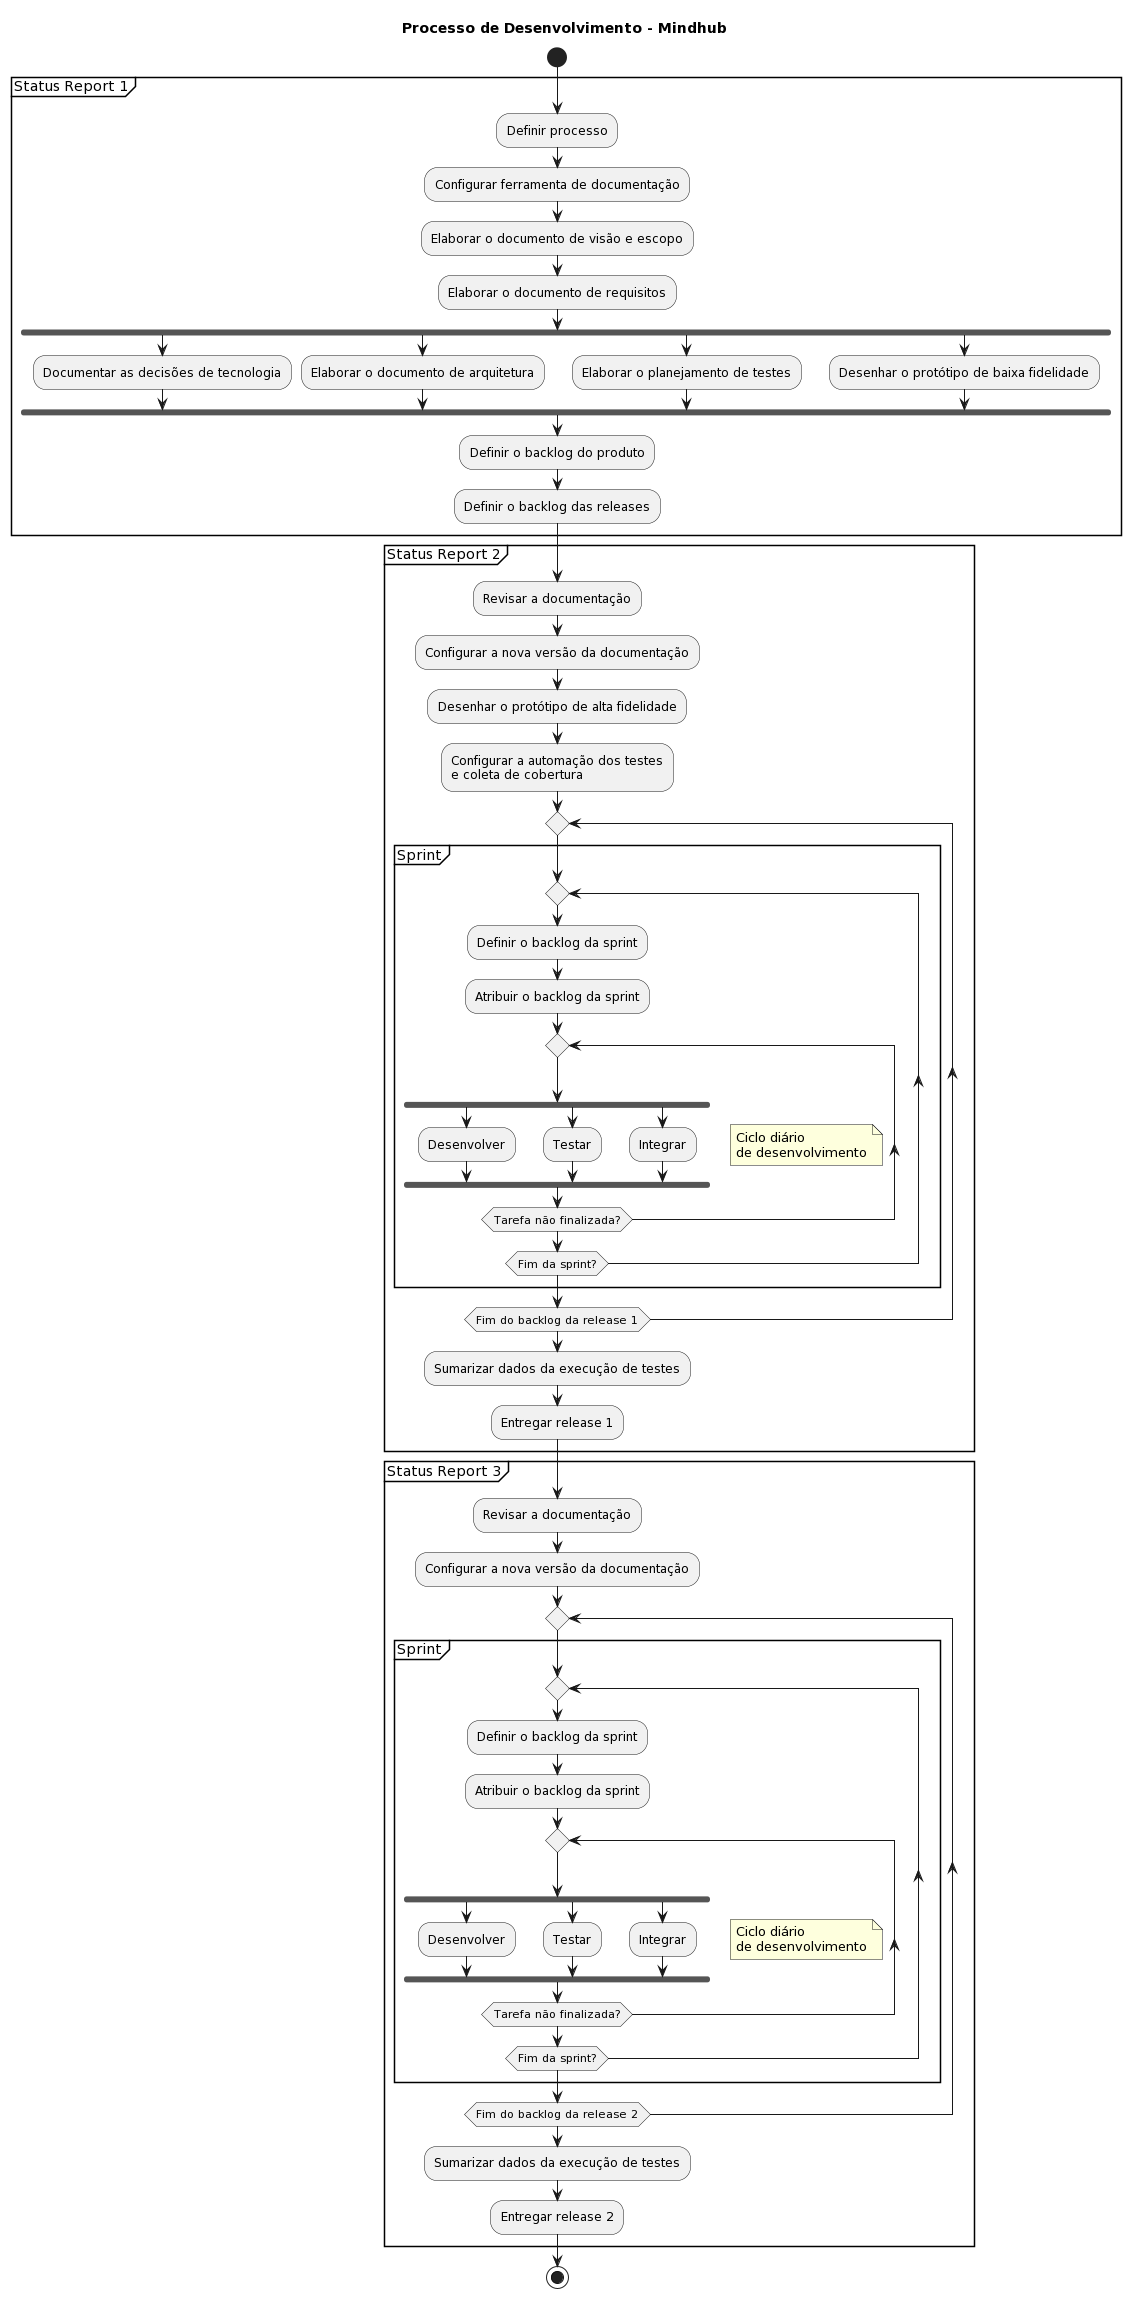

The diagram above was rendered by PlantUML. Its source (embedded in the PNG):
@startuml
title Processo de Desenvolvimento - Mindhub

start

partition Status Report 1 {
  :Definir processo;
  :Configurar ferramenta de documentação;
  :Elaborar o documento de visão e escopo;
  :Elaborar o documento de requisitos;
  
  fork
    :Documentar as decisões de tecnologia;
  fork again
    :Elaborar o documento de arquitetura;
  fork again
    :Elaborar o planejamento de testes;
  fork again
    :Desenhar o protótipo de baixa fidelidade;
  fork end
  
  :Definir o backlog do produto;
  :Definir o backlog das releases;
}

partition Status Report 2 {
  :Revisar a documentação;
  :Configurar a nova versão da documentação;
  :Desenhar o protótipo de alta fidelidade;
  :Configurar a automação dos testes
  e coleta de cobertura;
  
  repeat
    partition Sprint {
      repeat
      :Definir o backlog da sprint;
      :Atribuir o backlog da sprint;
      
      repeat
        fork
          :Desenvolver;
        fork again
          :Testar;
        fork again
          :Integrar;
        end fork
      repeat while(Tarefa não finalizada?)
      
      note right
      Ciclo diário
      de desenvolvimento
      end note
      
      repeat while(Fim da sprint?)
    }
  repeat while(Fim do backlog da release 1)
  
  :Sumarizar dados da execução de testes;
  :Entregar release 1;
}

partition Status Report 3 {
  :Revisar a documentação;
  :Configurar a nova versão da documentação;
  
  repeat
    partition Sprint {
      repeat
      :Definir o backlog da sprint;
      :Atribuir o backlog da sprint;
      
      repeat
        fork
          :Desenvolver;
        fork again
          :Testar;
        fork again
          :Integrar;
        end fork
      repeat while(Tarefa não finalizada?)
      
      note right
      Ciclo diário
      de desenvolvimento
      end note
      
      repeat while(Fim da sprint?)
    }
  repeat while(Fim do backlog da release 2)
  
  :Sumarizar dados da execução de testes;
  :Entregar release 2;
}

stop
@enduml